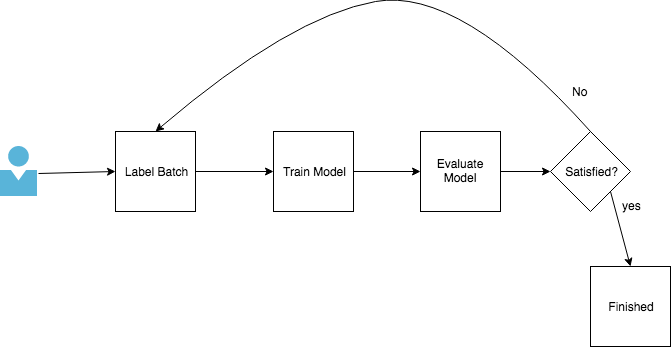

The diagram above was exported from draw.io. Its source (the exported page's mxGraphModel, read from the mxfile embedded in the PNG):
<mxGraphModel dx="1639" dy="886" grid="1" gridSize="10" guides="1" tooltips="1" connect="1" arrows="1" fold="1" page="1" pageScale="1" pageWidth="850" pageHeight="1100" math="0" shadow="0">
  <root>
    <mxCell id="0" />
    <mxCell id="1" parent="0" />
    <mxCell id="H0tRzRQjAA-SxFg0Cc5w-1" value="" style="aspect=fixed;html=1;perimeter=none;align=center;shadow=0;dashed=0;image;fontSize=12;image=img/lib/mscae/Person.svg;" vertex="1" parent="1">
      <mxGeometry x="230" y="400" width="37" height="50" as="geometry" />
    </mxCell>
    <mxCell id="H0tRzRQjAA-SxFg0Cc5w-3" value="Train Model" style="whiteSpace=wrap;html=1;aspect=fixed;" vertex="1" parent="1">
      <mxGeometry x="503" y="385" width="80" height="80" as="geometry" />
    </mxCell>
    <mxCell id="H0tRzRQjAA-SxFg0Cc5w-4" value="Label Batch" style="whiteSpace=wrap;html=1;aspect=fixed;" vertex="1" parent="1">
      <mxGeometry x="345" y="385" width="80" height="80" as="geometry" />
    </mxCell>
    <mxCell id="H0tRzRQjAA-SxFg0Cc5w-6" value="" style="endArrow=classic;html=1;exitX=1.027;exitY=0.54;exitDx=0;exitDy=0;exitPerimeter=0;entryX=0;entryY=0.5;entryDx=0;entryDy=0;" edge="1" parent="1" source="H0tRzRQjAA-SxFg0Cc5w-1" target="H0tRzRQjAA-SxFg0Cc5w-4">
      <mxGeometry width="50" height="50" relative="1" as="geometry">
        <mxPoint x="190" y="980" as="sourcePoint" />
        <mxPoint x="330" y="425" as="targetPoint" />
      </mxGeometry>
    </mxCell>
    <mxCell id="H0tRzRQjAA-SxFg0Cc5w-10" value="" style="endArrow=classic;html=1;exitX=1;exitY=0.5;exitDx=0;exitDy=0;entryX=0;entryY=0.5;entryDx=0;entryDy=0;" edge="1" parent="1" source="H0tRzRQjAA-SxFg0Cc5w-4" target="H0tRzRQjAA-SxFg0Cc5w-3">
      <mxGeometry width="50" height="50" relative="1" as="geometry">
        <mxPoint x="230" y="540" as="sourcePoint" />
        <mxPoint x="280" y="490" as="targetPoint" />
      </mxGeometry>
    </mxCell>
    <mxCell id="H0tRzRQjAA-SxFg0Cc5w-12" value="Evaluate Model" style="whiteSpace=wrap;html=1;aspect=fixed;" vertex="1" parent="1">
      <mxGeometry x="650" y="385" width="80" height="80" as="geometry" />
    </mxCell>
    <mxCell id="H0tRzRQjAA-SxFg0Cc5w-15" value="Satisfied?" style="rhombus;whiteSpace=wrap;html=1;" vertex="1" parent="1">
      <mxGeometry x="780" y="385" width="80" height="80" as="geometry" />
    </mxCell>
    <mxCell id="H0tRzRQjAA-SxFg0Cc5w-16" value="" style="curved=1;endArrow=classic;html=1;exitX=0.5;exitY=0;exitDx=0;exitDy=0;entryX=0.5;entryY=0;entryDx=0;entryDy=0;" edge="1" parent="1" source="H0tRzRQjAA-SxFg0Cc5w-15" target="H0tRzRQjAA-SxFg0Cc5w-4">
      <mxGeometry width="50" height="50" relative="1" as="geometry">
        <mxPoint x="230" y="540" as="sourcePoint" />
        <mxPoint x="280" y="490" as="targetPoint" />
        <Array as="points">
          <mxPoint x="690" y="240" />
          <mxPoint x="520" y="270" />
        </Array>
      </mxGeometry>
    </mxCell>
    <mxCell id="H0tRzRQjAA-SxFg0Cc5w-17" value="" style="endArrow=classic;html=1;exitX=1;exitY=0.5;exitDx=0;exitDy=0;entryX=0;entryY=0.5;entryDx=0;entryDy=0;" edge="1" parent="1" source="H0tRzRQjAA-SxFg0Cc5w-3" target="H0tRzRQjAA-SxFg0Cc5w-12">
      <mxGeometry width="50" height="50" relative="1" as="geometry">
        <mxPoint x="230" y="540" as="sourcePoint" />
        <mxPoint x="280" y="490" as="targetPoint" />
      </mxGeometry>
    </mxCell>
    <mxCell id="H0tRzRQjAA-SxFg0Cc5w-18" value="" style="endArrow=classic;html=1;exitX=1;exitY=0.5;exitDx=0;exitDy=0;entryX=0;entryY=0.5;entryDx=0;entryDy=0;" edge="1" parent="1" source="H0tRzRQjAA-SxFg0Cc5w-12" target="H0tRzRQjAA-SxFg0Cc5w-15">
      <mxGeometry width="50" height="50" relative="1" as="geometry">
        <mxPoint x="230" y="540" as="sourcePoint" />
        <mxPoint x="280" y="490" as="targetPoint" />
      </mxGeometry>
    </mxCell>
    <mxCell id="H0tRzRQjAA-SxFg0Cc5w-19" value="No" style="text;html=1;resizable=0;points=[];autosize=1;align=left;verticalAlign=top;spacingTop=-4;" vertex="1" parent="1">
      <mxGeometry x="800" y="336" width="30" height="20" as="geometry" />
    </mxCell>
    <mxCell id="H0tRzRQjAA-SxFg0Cc5w-20" value="Finished" style="whiteSpace=wrap;html=1;aspect=fixed;" vertex="1" parent="1">
      <mxGeometry x="820" y="520" width="80" height="80" as="geometry" />
    </mxCell>
    <mxCell id="H0tRzRQjAA-SxFg0Cc5w-21" value="" style="endArrow=classic;html=1;exitX=1;exitY=1;exitDx=0;exitDy=0;entryX=0.5;entryY=0;entryDx=0;entryDy=0;" edge="1" parent="1" source="H0tRzRQjAA-SxFg0Cc5w-15" target="H0tRzRQjAA-SxFg0Cc5w-20">
      <mxGeometry width="50" height="50" relative="1" as="geometry">
        <mxPoint x="230" y="670" as="sourcePoint" />
        <mxPoint x="280" y="620" as="targetPoint" />
      </mxGeometry>
    </mxCell>
    <mxCell id="H0tRzRQjAA-SxFg0Cc5w-22" value="yes" style="text;html=1;resizable=0;points=[];autosize=1;align=left;verticalAlign=top;spacingTop=-4;" vertex="1" parent="1">
      <mxGeometry x="850" y="450" width="40" height="20" as="geometry" />
    </mxCell>
  </root>
</mxGraphModel>